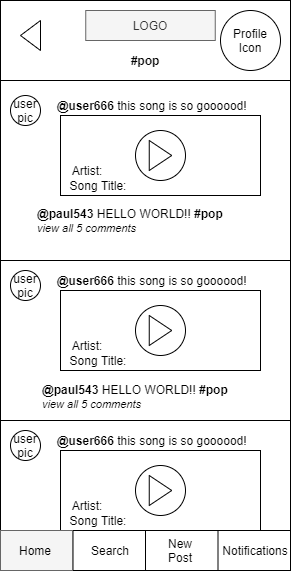

The diagram above was exported from draw.io. Its source (the exported page's mxGraphModel, read from the mxfile embedded in the PNG):
<mxGraphModel dx="1038" dy="507" grid="1" gridSize="10" guides="1" tooltips="1" connect="1" arrows="1" fold="1" page="1" pageScale="1" pageWidth="850" pageHeight="1100" math="0" shadow="0">
  <root>
    <mxCell id="2L1xSaM7J7FWAYrZHve6-0" />
    <mxCell id="2L1xSaM7J7FWAYrZHve6-1" parent="2L1xSaM7J7FWAYrZHve6-0" />
    <mxCell id="CA7ycI920-AI6zlVcNUk-0" value="" style="rounded=0;whiteSpace=wrap;html=1;" vertex="1" parent="2L1xSaM7J7FWAYrZHve6-1">
      <mxGeometry x="40" y="40" width="290" height="570" as="geometry" />
    </mxCell>
    <mxCell id="CA7ycI920-AI6zlVcNUk-1" value="LOGO" style="rounded=0;whiteSpace=wrap;html=1;fillColor=#f5f5f5;strokeColor=#666666;fontColor=#333333;" vertex="1" parent="2L1xSaM7J7FWAYrZHve6-1">
      <mxGeometry x="125.25" y="50" width="129.5" height="30" as="geometry" />
    </mxCell>
    <mxCell id="CA7ycI920-AI6zlVcNUk-2" value="Profile Icon" style="ellipse;whiteSpace=wrap;html=1;aspect=fixed;" vertex="1" parent="2L1xSaM7J7FWAYrZHve6-1">
      <mxGeometry x="260" y="50" width="60" height="60" as="geometry" />
    </mxCell>
    <mxCell id="CA7ycI920-AI6zlVcNUk-3" value="" style="rounded=0;whiteSpace=wrap;html=1;" vertex="1" parent="2L1xSaM7J7FWAYrZHve6-1">
      <mxGeometry x="40" y="120" width="290" height="180" as="geometry" />
    </mxCell>
    <mxCell id="CA7ycI920-AI6zlVcNUk-4" value="user pic" style="ellipse;whiteSpace=wrap;html=1;aspect=fixed;" vertex="1" parent="2L1xSaM7J7FWAYrZHve6-1">
      <mxGeometry x="50" y="135" width="30" height="30" as="geometry" />
    </mxCell>
    <mxCell id="CA7ycI920-AI6zlVcNUk-5" value="" style="rounded=0;whiteSpace=wrap;html=1;" vertex="1" parent="2L1xSaM7J7FWAYrZHve6-1">
      <mxGeometry x="40" y="300" width="290" height="70" as="geometry" />
    </mxCell>
    <mxCell id="CA7ycI920-AI6zlVcNUk-6" value="&amp;nbsp;&lt;b&gt;@user666&amp;nbsp;&lt;/b&gt;this song is so goooood!" style="text;html=1;strokeColor=none;fillColor=none;align=center;verticalAlign=middle;whiteSpace=wrap;rounded=0;" vertex="1" parent="2L1xSaM7J7FWAYrZHve6-1">
      <mxGeometry x="80" y="135" width="220" height="20" as="geometry" />
    </mxCell>
    <mxCell id="CA7ycI920-AI6zlVcNUk-7" value="" style="rounded=0;whiteSpace=wrap;html=1;align=center;" vertex="1" parent="2L1xSaM7J7FWAYrZHve6-1">
      <mxGeometry x="100" y="155" width="200" height="80" as="geometry" />
    </mxCell>
    <mxCell id="CA7ycI920-AI6zlVcNUk-8" value="" style="ellipse;whiteSpace=wrap;html=1;aspect=fixed;" vertex="1" parent="2L1xSaM7J7FWAYrZHve6-1">
      <mxGeometry x="175" y="170" width="50" height="50" as="geometry" />
    </mxCell>
    <mxCell id="CA7ycI920-AI6zlVcNUk-9" value="" style="triangle;whiteSpace=wrap;html=1;" vertex="1" parent="2L1xSaM7J7FWAYrZHve6-1">
      <mxGeometry x="188.75" y="180" width="22.5" height="30" as="geometry" />
    </mxCell>
    <mxCell id="CA7ycI920-AI6zlVcNUk-10" value="Artist:" style="text;html=1;strokeColor=none;fillColor=none;align=center;verticalAlign=middle;whiteSpace=wrap;rounded=0;opacity=30;" vertex="1" parent="2L1xSaM7J7FWAYrZHve6-1">
      <mxGeometry x="90" y="200" width="74" height="20" as="geometry" />
    </mxCell>
    <mxCell id="CA7ycI920-AI6zlVcNUk-11" value="Song Title:" style="text;html=1;strokeColor=none;fillColor=none;align=center;verticalAlign=middle;whiteSpace=wrap;rounded=0;opacity=30;" vertex="1" parent="2L1xSaM7J7FWAYrZHve6-1">
      <mxGeometry x="101" y="215" width="74" height="20" as="geometry" />
    </mxCell>
    <mxCell id="CA7ycI920-AI6zlVcNUk-12" value="" style="rounded=0;whiteSpace=wrap;html=1;" vertex="1" parent="2L1xSaM7J7FWAYrZHve6-1">
      <mxGeometry x="40" y="300" width="290" height="160" as="geometry" />
    </mxCell>
    <mxCell id="CA7ycI920-AI6zlVcNUk-13" value="user pic" style="ellipse;whiteSpace=wrap;html=1;aspect=fixed;" vertex="1" parent="2L1xSaM7J7FWAYrZHve6-1">
      <mxGeometry x="50" y="310" width="30" height="30" as="geometry" />
    </mxCell>
    <mxCell id="CA7ycI920-AI6zlVcNUk-14" value="" style="rounded=0;whiteSpace=wrap;html=1;align=center;" vertex="1" parent="2L1xSaM7J7FWAYrZHve6-1">
      <mxGeometry x="100" y="330" width="200" height="80" as="geometry" />
    </mxCell>
    <mxCell id="CA7ycI920-AI6zlVcNUk-15" value="" style="ellipse;whiteSpace=wrap;html=1;aspect=fixed;" vertex="1" parent="2L1xSaM7J7FWAYrZHve6-1">
      <mxGeometry x="175" y="345" width="50" height="50" as="geometry" />
    </mxCell>
    <mxCell id="CA7ycI920-AI6zlVcNUk-16" value="" style="triangle;whiteSpace=wrap;html=1;" vertex="1" parent="2L1xSaM7J7FWAYrZHve6-1">
      <mxGeometry x="188.75" y="355" width="22.5" height="30" as="geometry" />
    </mxCell>
    <mxCell id="CA7ycI920-AI6zlVcNUk-17" value="Artist:" style="text;html=1;strokeColor=none;fillColor=none;align=center;verticalAlign=middle;whiteSpace=wrap;rounded=0;opacity=30;" vertex="1" parent="2L1xSaM7J7FWAYrZHve6-1">
      <mxGeometry x="90" y="375" width="74" height="20" as="geometry" />
    </mxCell>
    <mxCell id="CA7ycI920-AI6zlVcNUk-18" value="Song Title:" style="text;html=1;strokeColor=none;fillColor=none;align=center;verticalAlign=middle;whiteSpace=wrap;rounded=0;opacity=30;" vertex="1" parent="2L1xSaM7J7FWAYrZHve6-1">
      <mxGeometry x="101" y="390" width="74" height="20" as="geometry" />
    </mxCell>
    <mxCell id="CA7ycI920-AI6zlVcNUk-19" value="&amp;nbsp;&lt;b&gt;@user666&amp;nbsp;&lt;/b&gt;this song is so goooood!" style="text;html=1;strokeColor=none;fillColor=none;align=center;verticalAlign=middle;whiteSpace=wrap;rounded=0;" vertex="1" parent="2L1xSaM7J7FWAYrZHve6-1">
      <mxGeometry x="80" y="310" width="220" height="20" as="geometry" />
    </mxCell>
    <mxCell id="CA7ycI920-AI6zlVcNUk-20" value="&lt;b&gt;@paul543 &lt;/b&gt;HELLO WORLD!! &lt;b&gt;#pop&lt;/b&gt;&lt;br&gt;&lt;i&gt;&lt;font style=&quot;font-size: 11px&quot;&gt;view all 5 comments&lt;/font&gt;&lt;/i&gt;" style="text;html=1;strokeColor=none;fillColor=none;align=left;verticalAlign=middle;whiteSpace=wrap;rounded=0;" vertex="1" parent="2L1xSaM7J7FWAYrZHve6-1">
      <mxGeometry x="75" y="250" width="220" height="20" as="geometry" />
    </mxCell>
    <mxCell id="CA7ycI920-AI6zlVcNUk-22" value="" style="rounded=0;whiteSpace=wrap;html=1;" vertex="1" parent="2L1xSaM7J7FWAYrZHve6-1">
      <mxGeometry x="40" y="460" width="290" height="70" as="geometry" />
    </mxCell>
    <mxCell id="CA7ycI920-AI6zlVcNUk-23" value="" style="rounded=0;whiteSpace=wrap;html=1;" vertex="1" parent="2L1xSaM7J7FWAYrZHve6-1">
      <mxGeometry x="40" y="460" width="290" height="110" as="geometry" />
    </mxCell>
    <mxCell id="CA7ycI920-AI6zlVcNUk-24" value="user pic" style="ellipse;whiteSpace=wrap;html=1;aspect=fixed;" vertex="1" parent="2L1xSaM7J7FWAYrZHve6-1">
      <mxGeometry x="50" y="470" width="30" height="30" as="geometry" />
    </mxCell>
    <mxCell id="CA7ycI920-AI6zlVcNUk-25" value="" style="rounded=0;whiteSpace=wrap;html=1;align=center;" vertex="1" parent="2L1xSaM7J7FWAYrZHve6-1">
      <mxGeometry x="100" y="490" width="200" height="80" as="geometry" />
    </mxCell>
    <mxCell id="CA7ycI920-AI6zlVcNUk-26" value="" style="ellipse;whiteSpace=wrap;html=1;aspect=fixed;" vertex="1" parent="2L1xSaM7J7FWAYrZHve6-1">
      <mxGeometry x="175" y="505" width="50" height="50" as="geometry" />
    </mxCell>
    <mxCell id="CA7ycI920-AI6zlVcNUk-27" value="" style="triangle;whiteSpace=wrap;html=1;" vertex="1" parent="2L1xSaM7J7FWAYrZHve6-1">
      <mxGeometry x="188.75" y="515" width="22.5" height="30" as="geometry" />
    </mxCell>
    <mxCell id="CA7ycI920-AI6zlVcNUk-28" value="Artist:" style="text;html=1;strokeColor=none;fillColor=none;align=center;verticalAlign=middle;whiteSpace=wrap;rounded=0;opacity=30;" vertex="1" parent="2L1xSaM7J7FWAYrZHve6-1">
      <mxGeometry x="90" y="535" width="74" height="20" as="geometry" />
    </mxCell>
    <mxCell id="CA7ycI920-AI6zlVcNUk-29" value="Song Title:" style="text;html=1;strokeColor=none;fillColor=none;align=center;verticalAlign=middle;whiteSpace=wrap;rounded=0;opacity=30;" vertex="1" parent="2L1xSaM7J7FWAYrZHve6-1">
      <mxGeometry x="101" y="550" width="74" height="20" as="geometry" />
    </mxCell>
    <mxCell id="CA7ycI920-AI6zlVcNUk-30" value="&amp;nbsp;&lt;b&gt;@user666&amp;nbsp;&lt;/b&gt;this song is so goooood!" style="text;html=1;strokeColor=none;fillColor=none;align=center;verticalAlign=middle;whiteSpace=wrap;rounded=0;" vertex="1" parent="2L1xSaM7J7FWAYrZHve6-1">
      <mxGeometry x="80" y="470" width="220" height="20" as="geometry" />
    </mxCell>
    <mxCell id="CA7ycI920-AI6zlVcNUk-31" style="edgeStyle=none;rounded=0;orthogonalLoop=1;jettySize=auto;html=1;exitX=0.25;exitY=1;exitDx=0;exitDy=0;" edge="1" parent="2L1xSaM7J7FWAYrZHve6-1">
      <mxGeometry relative="1" as="geometry">
        <mxPoint x="112.5" y="610" as="sourcePoint" />
        <mxPoint x="112.5" y="610" as="targetPoint" />
      </mxGeometry>
    </mxCell>
    <mxCell id="CA7ycI920-AI6zlVcNUk-32" style="edgeStyle=none;rounded=0;orthogonalLoop=1;jettySize=auto;html=1;exitX=0.25;exitY=1;exitDx=0;exitDy=0;" edge="1" parent="2L1xSaM7J7FWAYrZHve6-1">
      <mxGeometry relative="1" as="geometry">
        <mxPoint x="112.5" y="610" as="sourcePoint" />
        <mxPoint x="112.5" y="610" as="targetPoint" />
      </mxGeometry>
    </mxCell>
    <mxCell id="CA7ycI920-AI6zlVcNUk-33" value="" style="endArrow=none;html=1;exitX=0.25;exitY=1;exitDx=0;exitDy=0;entryX=0.25;entryY=1;entryDx=0;entryDy=0;" edge="1" parent="2L1xSaM7J7FWAYrZHve6-1">
      <mxGeometry width="50" height="50" relative="1" as="geometry">
        <mxPoint x="112.5" y="570" as="sourcePoint" />
        <mxPoint x="112.5" y="610" as="targetPoint" />
      </mxGeometry>
    </mxCell>
    <mxCell id="CA7ycI920-AI6zlVcNUk-34" value="" style="endArrow=none;html=1;exitX=0.5;exitY=1;exitDx=0;exitDy=0;entryX=0.5;entryY=1;entryDx=0;entryDy=0;" edge="1" parent="2L1xSaM7J7FWAYrZHve6-1">
      <mxGeometry width="50" height="50" relative="1" as="geometry">
        <mxPoint x="185" y="570" as="sourcePoint" />
        <mxPoint x="185" y="610" as="targetPoint" />
      </mxGeometry>
    </mxCell>
    <mxCell id="CA7ycI920-AI6zlVcNUk-35" value="" style="endArrow=none;html=1;exitX=0.75;exitY=1;exitDx=0;exitDy=0;entryX=0.75;entryY=1;entryDx=0;entryDy=0;" edge="1" parent="2L1xSaM7J7FWAYrZHve6-1">
      <mxGeometry width="50" height="50" relative="1" as="geometry">
        <mxPoint x="257.5" y="570" as="sourcePoint" />
        <mxPoint x="257.5" y="610" as="targetPoint" />
      </mxGeometry>
    </mxCell>
    <mxCell id="CA7ycI920-AI6zlVcNUk-36" value="Search" style="text;html=1;strokeColor=none;fillColor=none;align=center;verticalAlign=middle;whiteSpace=wrap;rounded=0;" vertex="1" parent="2L1xSaM7J7FWAYrZHve6-1">
      <mxGeometry x="125" y="580" width="50" height="20" as="geometry" />
    </mxCell>
    <mxCell id="CA7ycI920-AI6zlVcNUk-37" value="&lt;div&gt;New Post&lt;/div&gt;" style="text;html=1;strokeColor=none;fillColor=none;align=center;verticalAlign=middle;whiteSpace=wrap;rounded=0;" vertex="1" parent="2L1xSaM7J7FWAYrZHve6-1">
      <mxGeometry x="195" y="580" width="50" height="20" as="geometry" />
    </mxCell>
    <mxCell id="CA7ycI920-AI6zlVcNUk-38" value="Notifications" style="text;html=1;strokeColor=none;fillColor=none;align=center;verticalAlign=middle;whiteSpace=wrap;rounded=0;" vertex="1" parent="2L1xSaM7J7FWAYrZHve6-1">
      <mxGeometry x="270" y="580" width="50" height="20" as="geometry" />
    </mxCell>
    <mxCell id="CA7ycI920-AI6zlVcNUk-39" value="" style="rounded=0;whiteSpace=wrap;html=1;fillColor=#f5f5f5;strokeColor=#666666;fontColor=#333333;" vertex="1" parent="2L1xSaM7J7FWAYrZHve6-1">
      <mxGeometry x="40" y="570" width="72" height="40" as="geometry" />
    </mxCell>
    <mxCell id="CA7ycI920-AI6zlVcNUk-40" value="Home" style="text;html=1;strokeColor=none;fillColor=none;align=center;verticalAlign=middle;whiteSpace=wrap;rounded=0;" vertex="1" parent="2L1xSaM7J7FWAYrZHve6-1">
      <mxGeometry x="50" y="580" width="50" height="20" as="geometry" />
    </mxCell>
    <mxCell id="CA7ycI920-AI6zlVcNUk-42" value="&lt;b&gt;#pop&lt;/b&gt;" style="text;html=1;strokeColor=none;fillColor=none;align=center;verticalAlign=middle;whiteSpace=wrap;rounded=0;opacity=80;" vertex="1" parent="2L1xSaM7J7FWAYrZHve6-1">
      <mxGeometry x="60" y="90" width="250" height="20" as="geometry" />
    </mxCell>
    <mxCell id="CA7ycI920-AI6zlVcNUk-44" value="&lt;b&gt;@paul543 &lt;/b&gt;HELLO WORLD!! &lt;b&gt;#pop&lt;/b&gt;&lt;br&gt;&lt;i&gt;&lt;font style=&quot;font-size: 11px&quot;&gt;view all 5 comments&lt;/font&gt;&lt;/i&gt;" style="text;html=1;strokeColor=none;fillColor=none;align=left;verticalAlign=middle;whiteSpace=wrap;rounded=0;" vertex="1" parent="2L1xSaM7J7FWAYrZHve6-1">
      <mxGeometry x="80" y="426" width="220" height="20" as="geometry" />
    </mxCell>
    <mxCell id="eQjTtpEnEwghJI8U2Lfq-0" value="" style="triangle;whiteSpace=wrap;html=1;strokeColor=#000000;fillColor=#ffffff;align=left;rotation=-180;" vertex="1" parent="2L1xSaM7J7FWAYrZHve6-1">
      <mxGeometry x="60" y="60" width="20" height="30" as="geometry" />
    </mxCell>
  </root>
</mxGraphModel>